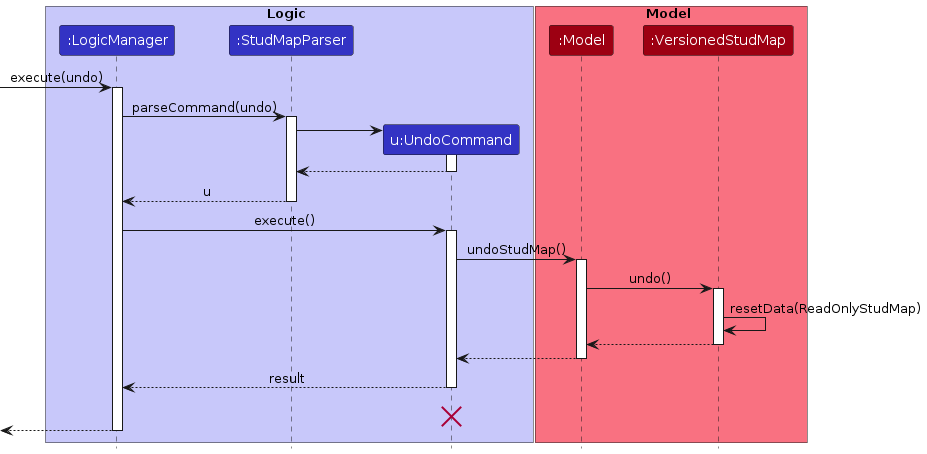

The diagram above was rendered by PlantUML. Its source (embedded in the PNG):
@startuml
!include style.puml

box Logic LOGIC_COLOR_T1
participant ":LogicManager" as LogicManager LOGIC_COLOR
participant ":StudMapParser" as StudMapParser LOGIC_COLOR
participant "u:UndoCommand" as UndoCommand LOGIC_COLOR
end box

box Model MODEL_COLOR_T1
participant ":Model" as Model MODEL_COLOR
participant ":VersionedStudMap" as VersionedStudMap MODEL_COLOR
end box
[-> LogicManager : execute(undo)
activate LogicManager

LogicManager -> StudMapParser : parseCommand(undo)
activate StudMapParser

create UndoCommand
StudMapParser -> UndoCommand
activate UndoCommand

UndoCommand --> StudMapParser
deactivate UndoCommand

StudMapParser --> LogicManager : u
deactivate StudMapParser

LogicManager -> UndoCommand : execute()
activate UndoCommand

UndoCommand -> Model : undoStudMap()
activate Model

Model -> VersionedStudMap : undo()
activate VersionedStudMap

VersionedStudMap -> VersionedStudMap :resetData(ReadOnlyStudMap)
VersionedStudMap --> Model :
deactivate VersionedStudMap

Model --> UndoCommand
deactivate Model

UndoCommand --> LogicManager : result
deactivate UndoCommand
UndoCommand -[hidden]-> LogicManager : result
destroy UndoCommand

[<--LogicManager
deactivate LogicManager
@enduml